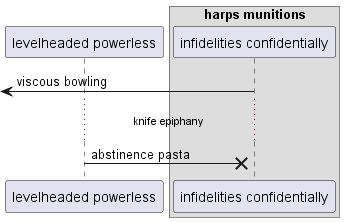

The diagram above was rendered by PlantUML. Its source (embedded in the PNG):
@startuml
participant "levelheaded powerless" as 0
box "harps munitions"
participant "infidelities confidentially" as 1
end box
 [<- 1: viscous bowling
...knife epiphany...
0 ->x 1: abstinence pasta
@enduml